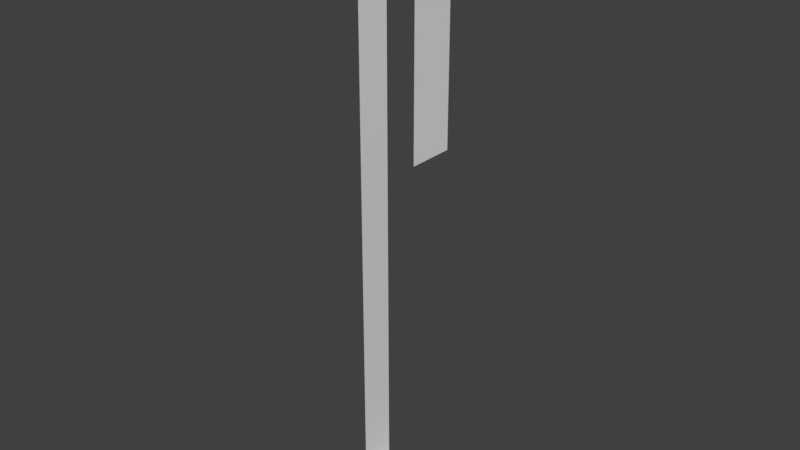 # Source: Bridge30_Lateral12.blend  (saved by Blender 2.78.0; exported with 4.5.12 LTS)
import bpy
from mathutils import Matrix  # noqa: F401  (used for matrix-valued properties, if any)

bpy.ops.wm.read_factory_settings(use_empty=True)
scene = bpy.context.scene
scene.name = 'Scene'

# ---- collections
col_collection_1 = bpy.data.collections.new('Collection 1'); scene.collection.children.link(col_collection_1)

# ---- materials (node trees are filled in below, after node groups)
mat_material_001 = bpy.data.materials.new('Material.001')
mat_material_001.alpha_threshold = 0.0
mat_material_001.use_transparent_shadow = False
mat_material_001.roughness = 0.5

# ---- material node trees

# ---- world
world_world = bpy.data.worlds.new('World'); scene.world = world_world
world_world.color = (0.05088, 0.05088, 0.05088)
world_world.use_sun_shadow = False
world_world.sun_shadow_jitter_overblur = 0.0
world_world.cycles.sampling_method = 'MANUAL'

# ---- meshes
me_cube_001 = bpy.data.meshes.new('Cube.001')
me_cube_001.from_pydata([(-0.2729, -4.18, 0.9199), (-0.4363, -4.158, 0.9199), (-0.2729, -4.18, 1.729e-06), (-0.4363, -4.158, 1.477), (-0.2729, -4.18, 1.477), (-0.4363, -4.158, 0.4106), (-0.4363, -4.158, 1.729e-06), (-0.4381, -4.068, 0.4106), (-0.4381, -4.068, 1.729e-06), (-0.2733, -4.068, 0.9199), (-0.4381, -4.068, 0.9199), (-0.2733, -4.068, 1.729e-06), (-0.4381, -4.068, 1.477), (-0.2733, -4.068, 1.477)], [], [(8, 6, 5, 7), (7, 5, 1, 10), (11, 2, 6, 8), (12, 3, 4, 13), (13, 4, 0, 9), (3, 12, 10, 1)])
me_cube_001.materials.append(mat_material_001)
me_cube_001.use_remesh_preserve_volume = False
me_cube_001.use_remesh_preserve_attributes = False
me_cube_001.use_mirror_vertex_groups = False
me_cube_001.update()

# ---- objects
ob_cube = bpy.data.objects.new('Cube', me_cube_001)

# ---- transforms, parenting, visibility, modifiers, constraints
ob_cube.location = (0.0, 0.0, 0.0)
ob_cube.lineart.crease_threshold = 0.0
_vg = ob_cube.vertex_groups.new(name='Group')

# ---- collection membership
col_collection_1.objects.link(ob_cube)

# ---- scene / render settings (as saved in the file)
scene.frame_start = 1; scene.frame_end = 250; scene.frame_set(0)
scene.render.engine = 'BLENDER_EEVEE_NEXT'
scene.render.resolution_percentage = 50
scene.render.dither_intensity = 0.0
scene.cycles.use_denoising = False
scene.cycles.samples = 128
scene.cycles.sampling_pattern = 'TABULATED_SOBOL'
scene.cycles.light_sampling_threshold = 0.0
scene.cycles.use_adaptive_sampling = False
scene.cycles.use_light_tree = False
scene.cycles.blur_glossy = 0.0
scene.cycles.sample_clamp_indirect = 0.0
scene.view_settings.view_transform = 'Standard'
bpy.context.view_layer.update()

# ---- added for rendering (the .blend has no active camera and no usable light): camera, sun
cam_auto = bpy.data.cameras.new('AutoCamera')
cam_auto.lens = 50.0
cam_auto.sensor_width = 36.0
cam_auto.clip_end = 1000.0
ob_auto_camera = bpy.data.objects.new('AutoCamera', cam_auto)
scene.collection.objects.link(ob_auto_camera)
ob_auto_camera.location = (1.02308, -5.77838, 1.84116)
ob_auto_camera.rotation_euler = (1.09748, -7.21219e-08, 0.694738)
scene.camera = ob_auto_camera
light_auto_sun = bpy.data.lights.new('AutoSun', 'SUN')
light_auto_sun.energy = 3.0
light_auto_sun.angle = 0.0523599
ob_auto_sun = bpy.data.objects.new('AutoSun', light_auto_sun)
scene.collection.objects.link(ob_auto_sun)
ob_auto_sun.rotation_euler = (0.872665, 0.174533, 0.523599)
bpy.context.view_layer.update()
